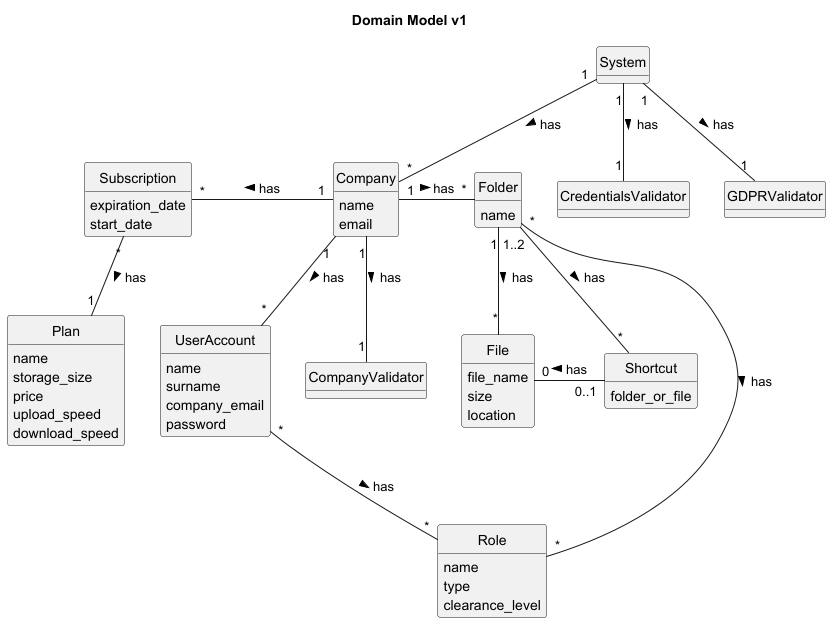

The diagram above was rendered by PlantUML. Its source (embedded in the PNG):
@startuml
'https://plantuml.com/class-diagram
Title Domain Model v1
hide circle
hide methods

class CredentialsValidator{

}
class GDPRValidator{

}
class CompanyValidator{

}
class Company{
    name
    email
}
class System{

}
class Subscription{
    expiration_date
    start_date
}
class Plan{
    name
    storage_size
    price
    upload_speed
    download_speed
}

class Role{
    name
    type
    clearance_level
}

class UserAccount {
    name
    surname
    company_email
    password
}

class Folder {
    name
}

class File {
    file_name
    size
    location
}

class Shortcut {
    folder_or_file
}

Company "1" -left- "*" Subscription: has >
Company "1" -down- "*" UserAccount: has >
System "1" -down- "1" CredentialsValidator: has >
System "1" -down- "1" GDPRValidator: has >
Company "1" -down- "1" CompanyValidator: has >
System "1" -down- "*" Company: has >
UserAccount "*" -down- "*" Role: has >
Subscription "*" -down- "1" Plan: has >
Folder "1" -down- "*" File: has >
Folder "1..2" -down- "*" Shortcut: has >
File "0" -right- "0..1" Shortcut: has <
Company "1" - "*" Folder: has >
Folder "*" - "*" Role: has >

@enduml